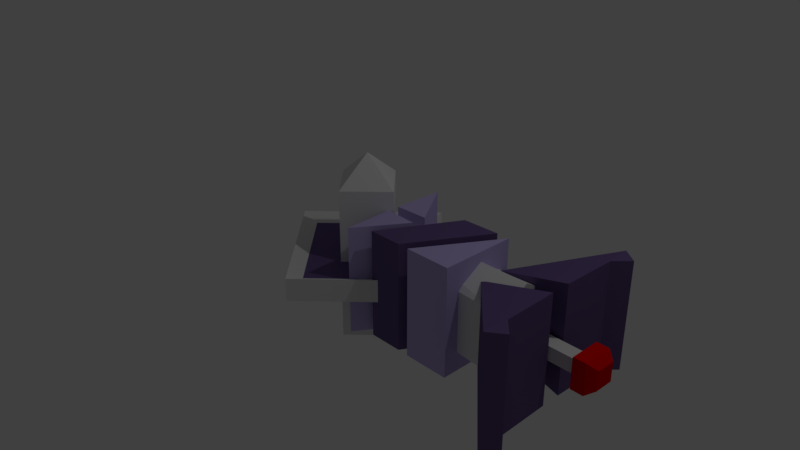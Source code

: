 # Source: tSource.blend  (saved by Blender 2.79.0; exported with 4.5.12 LTS)
import bpy
from mathutils import Matrix  # noqa: F401  (used for matrix-valued properties, if any)

bpy.ops.wm.read_factory_settings(use_empty=True)
scene = bpy.context.scene
scene.name = 'Scene'

# ---- collections
col_collection_1 = bpy.data.collections.new('Collection 1'); scene.collection.children.link(col_collection_1)

# ---- materials (node trees are filled in below, after node groups)
mat_main = bpy.data.materials.new('Main')
mat_main.alpha_threshold = 0.0
mat_main.use_transparent_shadow = False
mat_main.diffuse_color = (0.1446, 0.09471, 0.2462, 1.0)
mat_main.roughness = 0.5
mat_main.specular_intensity = 0.0
mat_halfmetal = bpy.data.materials.new('HalfMetal')
mat_halfmetal.alpha_threshold = 0.0
mat_halfmetal.use_transparent_shadow = False
mat_halfmetal.diffuse_color = (0.5291, 0.4413, 0.8, 1.0)
mat_halfmetal.roughness = 0.5
mat_metal = bpy.data.materials.new('Metal')
mat_metal.alpha_threshold = 0.0
mat_metal.use_transparent_shadow = False
mat_metal.roughness = 0.5
mat_metal.specular_intensity = 1.0
mat_tip = bpy.data.materials.new('Tip')
mat_tip.alpha_threshold = 0.0
mat_tip.use_transparent_shadow = False
mat_tip.diffuse_color = (0.8, 0.0007526, 0.0, 1.0)
mat_tip.roughness = 0.5

# ---- material node trees

# ---- world
world_world = bpy.data.worlds.new('World'); scene.world = world_world
world_world.color = (0.05088, 0.05088, 0.05088)
world_world.use_sun_shadow = False
world_world.sun_shadow_jitter_overblur = 0.0
world_world.cycles.sampling_method = 'MANUAL'

# ---- cameras
cam_camera = bpy.data.cameras.new('Camera')
cam_camera.clip_end = 100.0
cam_camera.lens = 35.0
cam_camera.sensor_width = 32.0
cam_camera.sensor_height = 18.0
cam_camera.ortho_scale = 7.314
cam_camera.dof.focus_distance = 0.0
cam_camera.dof.aperture_fstop = 128.0

# ---- lights
light_lamp = bpy.data.lights.new('Lamp', 'POINT')
light_lamp.transmission_factor = 0.0
light_lamp.cutoff_distance = 30.0
light_lamp.energy = 100.0
light_lamp.shadow_buffer_clip_start = 1.001
light_lamp.shadow_soft_size = 0.1
light_lamp.shadow_maximum_resolution = 0.006
light_lamp.use_absolute_resolution = True

# ---- meshes
me_cylinder_001 = bpy.data.meshes.new('Cylinder.001')
me_cylinder_001.from_pydata([(0.1294, -0.228, -0.3995), (0.1294, -0.228, 0.3995), (0.1294, 0.228, -0.3995), (0.1294, 0.228, 0.3995), (2.549, -0.09219, -0.09219), (2.549, -0.09219, 0.09219), (2.549, 0.09219, -0.09219), (2.549, 0.09219, 0.09219), (0.4124, -0.03433, -0.6594), (0.4124, -0.03433, 0.7712), (0.8555, -0.0528, -0.6594), (0.8555, -0.0528, 0.7712), (0.4364, -0.7015, -0.6594), (0.4364, -0.7015, 0.7712), (1.894, -0.5479, -0.6594), (1.894, -0.5479, 0.7712), (1.281, -0.5505, -0.6594), (1.281, -0.5505, 0.7712), (1.894, 0.4632, -0.6594), (1.894, 0.4632, 0.7712), (1.131, -0.5479, -0.6594), (1.131, -0.5479, 0.7712), (0.6816, -0.5505, -0.6594), (0.6816, -0.5505, 0.7712), (1.722, 0.4632, -0.6594), (1.722, 0.4632, 0.7712), (1.228, 0.4454, -0.6594), (1.228, 0.4454, 0.7712), (0.4124, 0.1234, -0.6594), (0.4124, 0.1234, 0.7712), (0.8555, 0.1419, -0.6594), (0.8555, 0.1419, 0.7712), (0.4364, 0.7906, -0.6594), (0.4364, 0.7906, 0.7712), (2.984, 0.1296, -0.6594), (2.984, 0.1296, 0.7712), (2.977, 1.183, -0.6594), (2.977, 1.183, 0.7712), (2.042, 0.1638, -0.4152), (2.042, 0.1638, 0.527), (2.984, -0.1296, -0.6594), (2.984, -0.1296, 0.7712), (2.977, -1.183, -0.6594), (2.977, -1.183, 0.7712), (2.042, -0.1638, -0.4152), (2.042, -0.1638, 0.527), (2.998, 0.8536, -0.6594), (2.998, 0.8536, 0.7712), (2.998, -0.8536, -0.6594), (2.998, -0.8536, 0.7712), (3.175, 1.037, -0.6594), (3.175, -1.037, -0.6594), (3.175, 1.037, 0.7712), (3.175, -1.037, 0.7712), (2.549, 0.3995, 0.3995), (2.549, 0.3995, -0.3995), (2.549, -0.3995, -0.3995), (2.549, -0.3995, 0.3995), (3.27, 0.09219, 0.09219), (3.27, 0.09219, -0.09219), (3.27, -0.09219, -0.09219), (3.27, -0.09219, 0.09219), (3.345, 0.1999, 0.1999), (3.345, 0.1999, -0.1999), (3.345, -0.1999, -0.1999), (3.345, -0.1999, 0.1999), (3.51, 0.1999, 0.1999), (3.51, 0.1999, -0.1999), (3.51, -0.1999, -0.1999), (3.51, -0.1999, 0.1999), (3.614, 0.125, 0.125), (3.614, 0.125, -0.125), (3.614, -0.125, -0.125), (3.614, -0.125, 0.125), (0.1294, 0.0, 0.6438), (2.549, 0.0, 0.6438)], [], [(11, 9, 13), (8, 10, 12), (17, 15, 19), (14, 16, 18), (21, 27, 23), (20, 26, 24), (31, 33, 29), (28, 32, 30), (39, 35, 47), (36, 50, 46), (49, 41, 45), (48, 42, 44), (55, 2, 3, 54), (5, 4, 60, 61), (0, 56, 57, 1), (51, 48, 49, 53), (75, 54, 3, 74), (37, 36, 38, 39), (52, 50, 36, 37), (48, 40, 41, 49), (12, 10, 11, 13), (8, 12, 13, 9), (16, 14, 15, 17), (18, 16, 17, 19), (14, 18, 19, 15), (22, 20, 21, 23), (24, 26, 27, 25), (20, 24, 25, 21), (21, 25, 27), (26, 22, 23, 27), (20, 22, 26), (29, 28, 30, 31), (31, 30, 32, 33), (33, 32, 28, 29), (47, 46, 50, 52), (10, 8, 9, 11), (44, 42, 43, 45), (52, 37, 47), (37, 39, 47), (46, 34, 38), (38, 36, 46), (40, 44, 45, 41), (45, 43, 49), (43, 53, 49), (35, 39, 38, 34), (44, 40, 48), (48, 51, 42), (0, 2, 55, 56), (42, 51, 53, 43), (35, 34, 46, 47), (2, 0, 1, 74, 3), (7, 6, 55, 54), (6, 4, 56, 55), (5, 7, 54, 75, 57), (4, 5, 57, 56), (58, 61, 65, 62), (4, 6, 59, 60), (7, 5, 61, 58), (6, 7, 58, 59), (63, 62, 66, 67), (59, 58, 62, 63), (61, 60, 64, 65), (60, 59, 63, 64), (69, 68, 72, 73), (65, 64, 68, 69), (64, 63, 67, 68), (62, 65, 69, 66), (72, 71, 70, 73), (68, 67, 71, 72), (66, 69, 73, 70), (67, 66, 70, 71), (57, 75, 74, 1)])
me_cylinder_001.polygons.foreach_set('material_index', [1, 1, 1, 1, 0, 0, 1, 1, 0, 0, 0, 0, 2, 2, 2, 0, 2, 0, 0, 0, 1, 1, 1, 1, 1, 0, 0, 0, 0, 0, 0, 1, 1, 1, 0, 1, 0, 0, 0, 0, 0, 0, 0, 0, 0, 0, 0, 2, 0, 0, 2, 2, 2, 2, 2, 3, 2, 2, 2, 3, 3, 3, 3, 3, 3, 3, 3, 3, 3, 3, 3, 2])
me_cylinder_001.materials.append(mat_main)
me_cylinder_001.materials.append(mat_halfmetal)
me_cylinder_001.materials.append(mat_metal)
me_cylinder_001.materials.append(mat_tip)
me_cylinder_001.use_remesh_preserve_volume = False
me_cylinder_001.use_remesh_preserve_attributes = False
me_cylinder_001.use_mirror_vertex_groups = False
me_cylinder_001.update()
me_cylinder = bpy.data.meshes.new('Cylinder')
me_cylinder.from_pydata([(9.708e-09, 1.326, -0.1515), (1.111e-08, 1.068, 0.06081), (1.326, -5.892e-08, -0.1515), (1.068, -6.743e-08, 0.06081), (-1.062e-07, -1.326, -0.1515), (-8.363e-08, -1.068, 0.06081), (-1.326, 1.484e-08, -0.1515), (-1.068, 1.698e-08, 0.06081), (1.326, -5.892e-08, 0.1515), (9.708e-09, 1.326, 0.1515), (-1.062e-07, -1.326, 0.1515), (-1.326, 1.484e-08, 0.1515), (-2.237e-08, 0.4687, -1.023), (0.4687, -1.91e-08, -1.023), (-6.334e-08, -0.4687, -1.023), (-0.4687, 6.977e-09, -1.023), (0.0, 0.0, 1.402), (0.4687, -1.91e-08, 1.023), (-2.237e-08, 0.4687, 1.023), (-6.334e-08, -0.4687, 1.023), (-0.4687, 6.977e-09, 1.023)], [], [(0, 9, 8, 2), (2, 8, 10, 4), (3, 1, 7, 5), (4, 10, 11, 6), (6, 11, 9, 0), (0, 2, 4, 6), (1, 3, 8, 9), (3, 5, 10, 8), (5, 7, 11, 10), (7, 1, 9, 11), (14, 13, 17, 19), (15, 14, 19, 20), (12, 15, 20, 18), (13, 12, 18, 17), (15, 12, 13, 14), (16, 17, 18), (16, 19, 17), (16, 20, 19), (16, 18, 20)])
me_cylinder.polygons.foreach_set('material_index', [1, 1, 0, 1, 1, 1, 1, 1, 1, 1, 1, 1, 1, 1, 1, 1, 1, 1, 1])
me_cylinder.materials.append(mat_main)
me_cylinder.materials.append(mat_metal)
me_cylinder.use_remesh_preserve_volume = False
me_cylinder.use_remesh_preserve_attributes = False
me_cylinder.use_mirror_vertex_groups = False
me_cylinder.update()

# ---- objects
ob_cylinder_001 = bpy.data.objects.new('Cylinder.001', me_cylinder_001)
ob_cylinder = bpy.data.objects.new('Cylinder', me_cylinder)
ob_lamp = bpy.data.objects.new('Lamp', light_lamp)
ob_camera = bpy.data.objects.new('Camera', cam_camera)

# ---- transforms, parenting, visibility, modifiers, constraints
ob_cylinder_001.location = (0.0, 0.0, 0.0)
ob_cylinder_001.lineart.crease_threshold = 0.0
ob_cylinder.location = (0.0, 0.0, 0.0)
ob_cylinder.lineart.crease_threshold = 0.0
ob_lamp.location = (4.076, 1.005, 5.904)
ob_lamp.rotation_euler = (0.6503, 0.05522, 1.866)
ob_lamp.lock_rotations_4d = False
ob_lamp.empty_display_type = 'ARROWS'
ob_lamp.color = (0.0, 0.0, 0.0, 0.0)
ob_lamp.lineart.crease_threshold = 0.0
ob_camera.location = (7.481, -6.508, 5.344)
ob_camera.rotation_euler = (1.109, 0.0, 0.8149)
ob_camera.lock_rotations_4d = False
ob_camera.empty_display_type = 'ARROWS'
ob_camera.color = (0.0, 0.0, 0.0, 0.0)
ob_camera.display_type = 'WIRE'
ob_camera.lineart.crease_threshold = 0.0

# ---- collection membership
col_collection_1.objects.link(ob_cylinder_001)
col_collection_1.objects.link(ob_cylinder)
col_collection_1.objects.link(ob_lamp)
col_collection_1.objects.link(ob_camera)

# ---- scene / render settings (as saved in the file)
scene.camera = ob_camera
scene.frame_start = 1; scene.frame_end = 250; scene.frame_set(5)
scene.render.engine = 'BLENDER_EEVEE_NEXT'
scene.render.resolution_percentage = 50
scene.render.dither_intensity = 0.0
scene.cycles.use_denoising = False
scene.cycles.samples = 128
scene.cycles.sampling_pattern = 'TABULATED_SOBOL'
scene.cycles.use_adaptive_sampling = False
scene.cycles.use_light_tree = False
scene.cycles.blur_glossy = 0.0
scene.cycles.sample_clamp_indirect = 0.0
scene.view_settings.view_transform = 'Standard'
bpy.context.view_layer.update()
